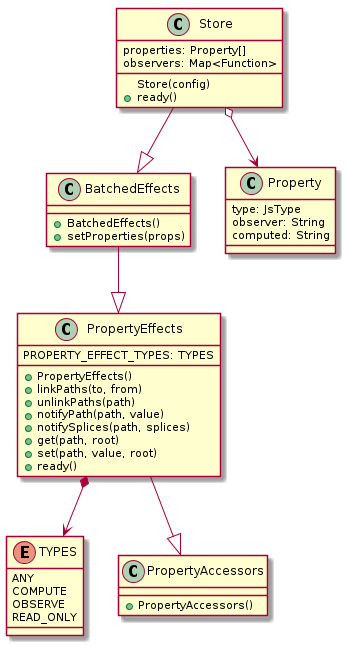

The diagram above was rendered by PlantUML. Its source (embedded in the PNG):
@startuml

enum TYPES {
  ANY
  COMPUTE
  OBSERVE
  READ_ONLY
}

class PropertyAccessors {
  +PropertyAccessors()
}

class PropertyEffects {
  PROPERTY_EFFECT_TYPES: TYPES
  +PropertyEffects()
  +linkPaths(to, from)
  +unlinkPaths(path)
  +notifyPath(path, value)
  +notifySplices(path, splices)
  +get(path, root)
  +set(path, value, root)
  +ready()
}

class BatchedEffects {
  +BatchedEffects()
  +setProperties(props)
}

class Property {
  type: JsType
  observer: String
  computed: String
}

class Store {
  properties: Property[]
  observers: Map<Function>
  Store(config)
  +ready()
}

Store           o--> Property
PropertyEffects *--> TYPES
Store           --|> BatchedEffects
BatchedEffects  --|> PropertyEffects
PropertyEffects --|> PropertyAccessors

@enduml